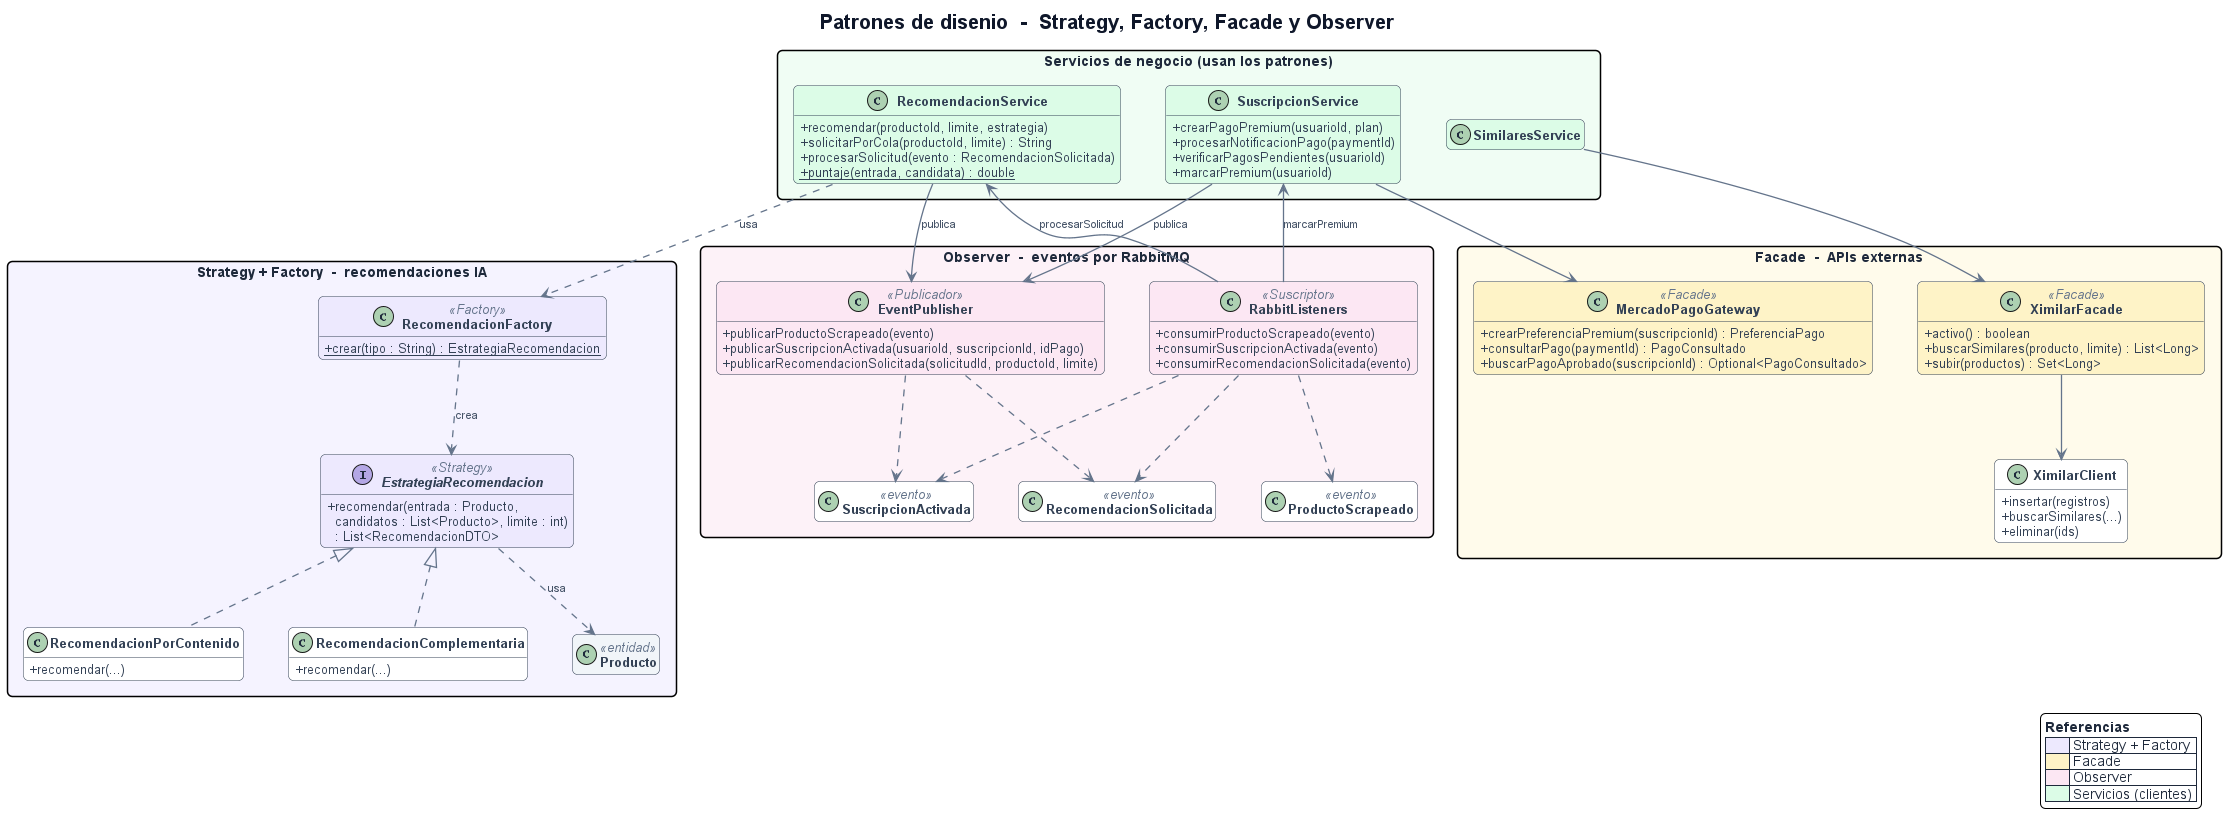

The diagram above was rendered by PlantUML. Its source (embedded in the PNG):
@startuml 05b-clases-patrones
' ============ Tema comun KnowFit (clases) ============
skinparam backgroundColor #FFFFFF
skinparam shadowing false
skinparam roundCorner 10
skinparam defaultFontName Arial
skinparam defaultFontSize 13
skinparam defaultFontColor #1E293B
skinparam titleFontSize 20
skinparam titleFontStyle bold
skinparam titleFontColor #0F172A
skinparam ArrowColor #64748B
skinparam ArrowThickness 1.3
skinparam ArrowFontSize 11
skinparam ArrowFontColor #475569
skinparam packageStyle rectangle
skinparam packageFontStyle bold
skinparam packageFontSize 14
skinparam classAttributeIconSize 0
skinparam classFontStyle bold
skinparam classBorderColor #334155
skinparam classAttributeFontColor #334155
skinparam classStereotypeFontColor #64748B
skinparam nodesep 45
skinparam ranksep 65
hide empty methods
hide empty fields
' ===================================================

title Patrones de disenio  -  Strategy, Factory, Facade y Observer

package "Servicios de negocio (usan los patrones)" as pkgSvc #F0FDF4 {
  class RecomendacionService #DCFCE7 {
    + recomendar(productoId, limite, estrategia)
    + solicitarPorCola(productoId, limite) : String
    + procesarSolicitud(evento : RecomendacionSolicitada)
    + {static} puntaje(entrada, candidata) : double
  }
  class SuscripcionService #DCFCE7 {
    + crearPagoPremium(usuarioId, plan)
    + procesarNotificacionPago(paymentId)
    + verificarPagosPendientes(usuarioId)
    + marcarPremium(usuarioId)
  }
  class SimilaresService #DCFCE7
}

package "Strategy + Factory  -  recomendaciones IA" as pkgStr #F5F3FF {
  class RecomendacionFactory <<Factory>> #EDE9FE {
    + {static} crear(tipo : String) : EstrategiaRecomendacion
  }
  interface EstrategiaRecomendacion <<Strategy>> #EDE9FE {
    + recomendar(entrada : Producto,\n  candidatos : List<Producto>, limite : int)\n  : List<RecomendacionDTO>
  }
  class RecomendacionPorContenido #FFFFFF {
    + recomendar(...)
  }
  class RecomendacionComplementaria #FFFFFF {
    + recomendar(...)
  }
  class Producto <<entidad>> #F1F5F9
}

package "Facade  -  APIs externas" as pkgFac #FFFBEB {
  class MercadoPagoGateway <<Facade>> #FEF3C7 {
    + crearPreferenciaPremium(suscripcionId) : PreferenciaPago
    + consultarPago(paymentId) : PagoConsultado
    + buscarPagoAprobado(suscripcionId) : Optional<PagoConsultado>
  }
  class XimilarFacade <<Facade>> #FEF3C7 {
    + activo() : boolean
    + buscarSimilares(producto, limite) : List<Long>
    + subir(productos) : Set<Long>
  }
  class XimilarClient #FFFFFF {
    + insertar(registros)
    + buscarSimilares(...)
    + eliminar(ids)
  }
}

package "Observer  -  eventos por RabbitMQ" as pkgObs #FDF2F8 {
  class EventPublisher <<Publicador>> #FCE7F3 {
    + publicarProductoScrapeado(evento)
    + publicarSuscripcionActivada(usuarioId, suscripcionId, idPago)
    + publicarRecomendacionSolicitada(solicitudId, productoId, limite)
  }
  class RabbitListeners <<Suscriptor>> #FCE7F3 {
    + consumirProductoScrapeado(evento)
    + consumirSuscripcionActivada(evento)
    + consumirRecomendacionSolicitada(evento)
  }
  class ProductoScrapeado <<evento>> #FFFFFF
  class SuscripcionActivada <<evento>> #FFFFFF
  class RecomendacionSolicitada <<evento>> #FFFFFF
}

' --- Strategy + Factory ---
RecomendacionService ..> RecomendacionFactory : usa
RecomendacionFactory ..> EstrategiaRecomendacion : crea
EstrategiaRecomendacion <|.. RecomendacionPorContenido
EstrategiaRecomendacion <|.. RecomendacionComplementaria
EstrategiaRecomendacion ..> Producto : usa

' --- Facade ---
SuscripcionService --> MercadoPagoGateway
SimilaresService --> XimilarFacade
XimilarFacade --> XimilarClient

' --- Observer ---
SuscripcionService --> EventPublisher : publica
RecomendacionService --> EventPublisher : publica
EventPublisher ..> SuscripcionActivada
EventPublisher ..> RecomendacionSolicitada
RabbitListeners ..> ProductoScrapeado
RabbitListeners ..> SuscripcionActivada
RabbitListeners ..> RecomendacionSolicitada
RabbitListeners -up-> SuscripcionService : marcarPremium
RabbitListeners -up-> RecomendacionService : procesarSolicitud

legend right
  <b>Referencias</b>
  |<#EDE9FE>      | Strategy + Factory |
  |<#FEF3C7>      | Facade |
  |<#FCE7F3>      | Observer |
  |<#DCFCE7>      | Servicios (clientes) |
endlegend
@enduml